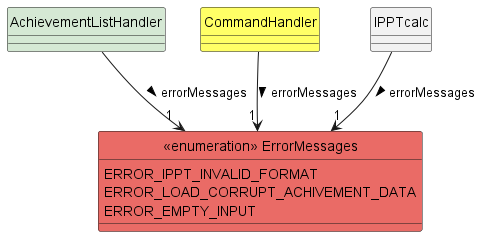

The diagram above was rendered by PlantUML. Its source (embedded in the PNG):
@startuml
skinparam classAttributeIconSize 0
hide circle
!include style.puml
class "<<enumeration>> ErrorMessages" MAIN_COLOUR {
ERROR_IPPT_INVALID_FORMAT
ERROR_LOAD_CORRUPT_ACHIVEMENT_DATA
ERROR_EMPTY_INPUT
}

class AchievementListHandler STORAGE_COLOUR {
}
class CommandHandler LOGIC_COLOUR {
}

CommandHandler --> "1"  "<<enumeration>> ErrorMessages" : errorMessages >
AchievementListHandler --> "1"  "<<enumeration>> ErrorMessages": errorMessages >
IPPTcalc  --> "1" "<<enumeration>> ErrorMessages" : errorMessages >

@enduml